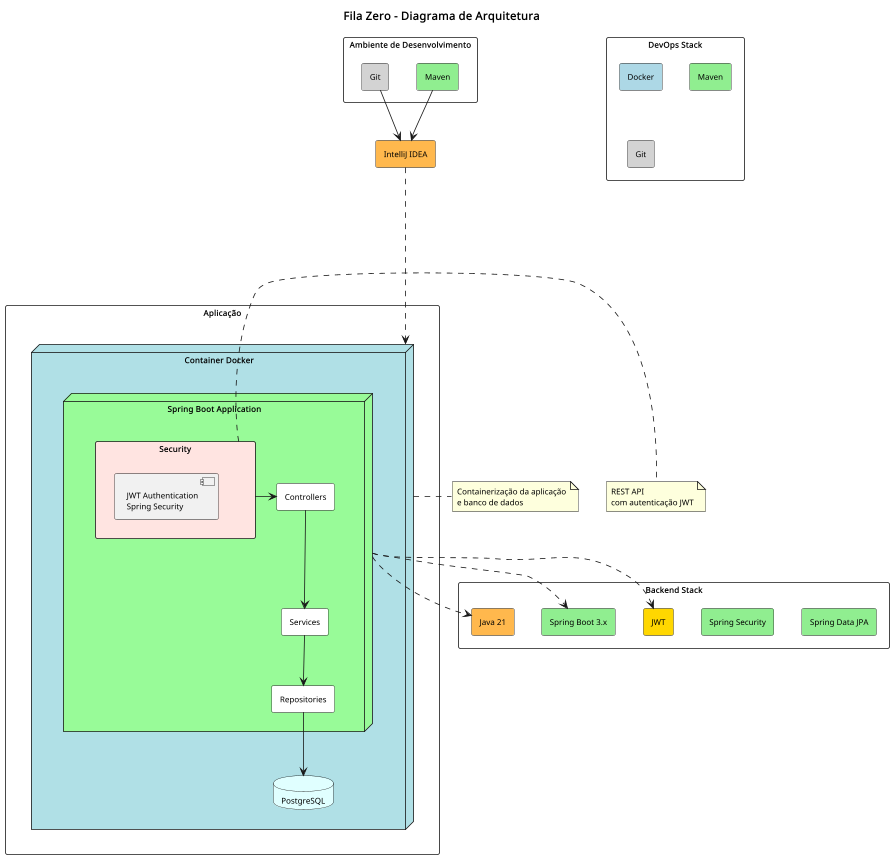

The diagram above was rendered by PlantUML. Its source (embedded in the PNG):
@startuml architecture-simplified
skinparam packageStyle rectangle
skinparam shadowing false
skinparam defaultFontSize 10

title Fila Zero - Diagrama de Arquitetura

' =======================
' TOPO: AMBIENTE DE DESENVOLVIMENTO E DEVOPS
' =======================
package "Ambiente de Desenvolvimento" {
  rectangle "Git" as git_dev #D3D3D3
  rectangle "Maven" as maven_dev #90EE90
}

rectangle "IntelliJ IDEA" as ide #FFB84D

package "DevOps Stack" {
  rectangle "Docker" as docker_dev #ADD8E6
  rectangle "Maven" as maven_ops #90EE90
  rectangle "Git" as git_ops #D3D3D3
}

git_dev -down-> ide
maven_dev -down-> ide

' =======================
' CENTRO: APLICAÇÃO
' =======================
package "Aplicação" {

  node "Container Docker" as docker_container #B0E0E6 {

    node "Spring Boot Application" as spring_app #98FB98 {

      rectangle "Controllers" as controllers #FFFFFF

      rectangle "Security" as security #FFE4E1 {
        [JWT Authentication\nSpring Security]
      }

      rectangle "Services" as services #FFFFFF

      rectangle "Repositories" as repositories #FFFFFF

      controllers -down-> services
      services -down-> repositories

      security -right-> controllers
    }

    database "PostgreSQL" as postgres #E0FFFF

    repositories -down-> postgres
  }
}

ide ..down..> docker_container

' =======================
' DIREITA: BACKEND STACK
' =======================
package "Backend Stack" {
  rectangle "Java 21" as java #FFB84D
  rectangle "Spring Boot 3.x" as springboot #90EE90
  rectangle "JWT" as jwt #FFD700

  rectangle "Spring Security" as spring_sec #90EE90
  rectangle "Spring Data JPA" as spring_jpa #90EE90
}

' =======================
' NOTAS LATERAIS
' =======================
note right of docker_container
  Containerização da aplicação
  e banco de dados
end note

note right of security
  REST API
  com autenticação JWT
end note

' =======================
' CONEXÕES
' =======================
spring_app ..> java : ""
spring_app ..> springboot : ""
spring_app ..> jwt : ""

@enduml